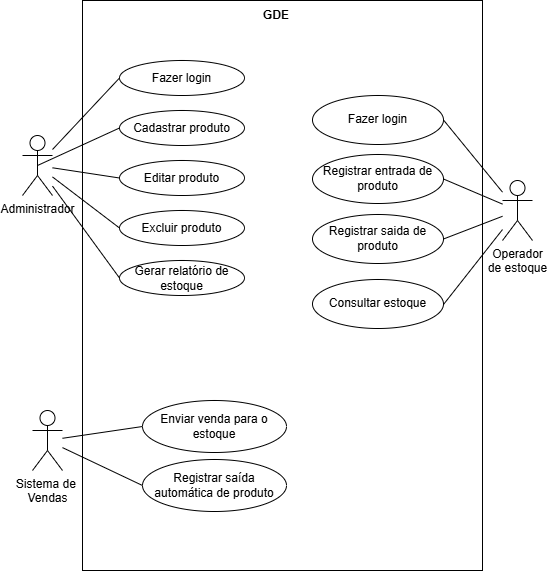

The diagram above was exported from draw.io. Its source (the exported page's mxGraphModel, read from the mxfile embedded in the PNG):
<mxGraphModel dx="1158" dy="586" grid="1" gridSize="10" guides="1" tooltips="1" connect="1" arrows="1" fold="1" page="1" pageScale="1" pageWidth="827" pageHeight="1169" math="0" shadow="0">
  <root>
    <mxCell id="0" />
    <mxCell id="1" parent="0" />
    <mxCell id="D2f12qAsYbyT0LWpYVg6-43" parent="1" style="rounded=0;whiteSpace=wrap;html=1;" value="" vertex="1">
      <mxGeometry height="570" width="400" x="220" y="20" as="geometry" />
    </mxCell>
    <mxCell id="D2f12qAsYbyT0LWpYVg6-1" parent="1" style="shape=umlActor;verticalLabelPosition=bottom;verticalAlign=top;html=1;outlineConnect=0;" value="Administrador" vertex="1">
      <mxGeometry height="60" width="30" x="160" y="155" as="geometry" />
    </mxCell>
    <mxCell id="D2f12qAsYbyT0LWpYVg6-2" parent="1" style="shape=umlActor;verticalLabelPosition=bottom;verticalAlign=top;html=1;outlineConnect=0;" value="Sistema de&amp;nbsp;&lt;br&gt;Vendas" vertex="1">
      <mxGeometry height="60" width="30" x="170" y="430" as="geometry" />
    </mxCell>
    <mxCell id="D2f12qAsYbyT0LWpYVg6-3" parent="1" style="shape=umlActor;verticalLabelPosition=bottom;verticalAlign=top;html=1;outlineConnect=0;" value="Operador &lt;br&gt;de estoque" vertex="1">
      <mxGeometry height="60" width="30" x="640" y="200" as="geometry" />
    </mxCell>
    <mxCell id="D2f12qAsYbyT0LWpYVg6-17" edge="1" parent="1" source="D2f12qAsYbyT0LWpYVg6-9" style="rounded=0;orthogonalLoop=1;jettySize=auto;html=1;exitX=1;exitY=0.5;exitDx=0;exitDy=0;endArrow=none;endFill=0;" target="D2f12qAsYbyT0LWpYVg6-1">
      <mxGeometry relative="1" as="geometry">
        <mxPoint x="200" y="180" as="targetPoint" />
      </mxGeometry>
    </mxCell>
    <mxCell id="D2f12qAsYbyT0LWpYVg6-9" parent="1" style="ellipse;whiteSpace=wrap;html=1;flipV=1;legacyAnchorPoints=0;flipH=1;" value="Fazer login" vertex="1">
      <mxGeometry height="35" width="125" x="257" y="80" as="geometry" />
    </mxCell>
    <mxCell id="D2f12qAsYbyT0LWpYVg6-10" parent="1" style="ellipse;whiteSpace=wrap;html=1;flipV=1;legacyAnchorPoints=0;flipH=1;" value="Cadastrar produto" vertex="1">
      <mxGeometry height="35" width="125" x="257" y="130" as="geometry" />
    </mxCell>
    <mxCell id="D2f12qAsYbyT0LWpYVg6-11" parent="1" style="ellipse;whiteSpace=wrap;html=1;flipV=1;legacyAnchorPoints=0;flipH=1;" value="Editar produto" vertex="1">
      <mxGeometry height="35" width="125" x="257" y="180" as="geometry" />
    </mxCell>
    <mxCell id="D2f12qAsYbyT0LWpYVg6-12" parent="1" style="ellipse;whiteSpace=wrap;html=1;flipV=1;legacyAnchorPoints=0;flipH=1;" value="Excluir produto" vertex="1">
      <mxGeometry height="35" width="125" x="257" y="230" as="geometry" />
    </mxCell>
    <mxCell id="D2f12qAsYbyT0LWpYVg6-13" parent="1" style="ellipse;whiteSpace=wrap;html=1;flipV=1;legacyAnchorPoints=0;flipH=1;" value="Gerar relatório de estoque" vertex="1">
      <mxGeometry height="35" width="125" x="257" y="280" as="geometry" />
    </mxCell>
    <mxCell id="D2f12qAsYbyT0LWpYVg6-19" edge="1" parent="1" source="D2f12qAsYbyT0LWpYVg6-1" style="rounded=0;orthogonalLoop=1;jettySize=auto;html=1;endArrow=none;endFill=0;entryX=1;entryY=0.5;entryDx=0;entryDy=0;exitX=0.5;exitY=0.5;exitDx=0;exitDy=0;exitPerimeter=0;" target="D2f12qAsYbyT0LWpYVg6-10">
      <mxGeometry relative="1" as="geometry">
        <mxPoint x="200" y="190" as="sourcePoint" />
        <mxPoint x="240" y="252" as="targetPoint" />
      </mxGeometry>
    </mxCell>
    <mxCell id="D2f12qAsYbyT0LWpYVg6-20" edge="1" parent="1" source="D2f12qAsYbyT0LWpYVg6-1" style="rounded=0;orthogonalLoop=1;jettySize=auto;html=1;endArrow=none;endFill=0;entryX=1;entryY=0.5;entryDx=0;entryDy=0;" target="D2f12qAsYbyT0LWpYVg6-11">
      <mxGeometry relative="1" as="geometry">
        <mxPoint x="200" y="198" as="sourcePoint" />
        <mxPoint x="230" y="282" as="targetPoint" />
      </mxGeometry>
    </mxCell>
    <mxCell id="D2f12qAsYbyT0LWpYVg6-21" edge="1" parent="1" source="D2f12qAsYbyT0LWpYVg6-12" style="rounded=0;orthogonalLoop=1;jettySize=auto;html=1;exitX=1;exitY=0.5;exitDx=0;exitDy=0;endArrow=none;endFill=0;" target="D2f12qAsYbyT0LWpYVg6-1">
      <mxGeometry relative="1" as="geometry">
        <mxPoint x="287" y="250" as="sourcePoint" />
        <mxPoint x="200" y="210" as="targetPoint" />
      </mxGeometry>
    </mxCell>
    <mxCell id="D2f12qAsYbyT0LWpYVg6-22" edge="1" parent="1" source="D2f12qAsYbyT0LWpYVg6-13" style="rounded=0;orthogonalLoop=1;jettySize=auto;html=1;exitX=1;exitY=0.5;exitDx=0;exitDy=0;endArrow=none;endFill=0;" target="D2f12qAsYbyT0LWpYVg6-1">
      <mxGeometry relative="1" as="geometry">
        <mxPoint x="297" y="290" as="sourcePoint" />
        <mxPoint x="240" y="372" as="targetPoint" />
      </mxGeometry>
    </mxCell>
    <mxCell id="D2f12qAsYbyT0LWpYVg6-25" parent="1" style="ellipse;whiteSpace=wrap;html=1;flipV=1;legacyAnchorPoints=0;flipH=1;" value="Fazer login" vertex="1">
      <mxGeometry height="49" width="131" x="450" y="115" as="geometry" />
    </mxCell>
    <mxCell id="D2f12qAsYbyT0LWpYVg6-26" parent="1" style="ellipse;whiteSpace=wrap;html=1;flipV=1;legacyAnchorPoints=0;flipH=1;" value="Registrar entrada de produto" vertex="1">
      <mxGeometry height="49" width="131" x="450" y="174" as="geometry" />
    </mxCell>
    <mxCell id="D2f12qAsYbyT0LWpYVg6-27" parent="1" style="ellipse;whiteSpace=wrap;html=1;flipV=1;legacyAnchorPoints=0;flipH=1;" value="Registrar saida de produto" vertex="1">
      <mxGeometry height="49" width="131" x="450" y="234" as="geometry" />
    </mxCell>
    <mxCell id="D2f12qAsYbyT0LWpYVg6-28" parent="1" style="ellipse;whiteSpace=wrap;html=1;flipV=1;legacyAnchorPoints=0;flipH=1;" value="Consultar estoque" vertex="1">
      <mxGeometry height="49" width="131" x="450" y="299" as="geometry" />
    </mxCell>
    <mxCell id="D2f12qAsYbyT0LWpYVg6-31" edge="1" parent="1" source="D2f12qAsYbyT0LWpYVg6-3" style="rounded=0;orthogonalLoop=1;jettySize=auto;html=1;endArrow=none;endFill=0;entryX=0;entryY=0.5;entryDx=0;entryDy=0;" target="D2f12qAsYbyT0LWpYVg6-25">
      <mxGeometry relative="1" as="geometry">
        <mxPoint x="677" y="140" as="sourcePoint" />
        <mxPoint x="610" y="211" as="targetPoint" />
      </mxGeometry>
    </mxCell>
    <mxCell id="D2f12qAsYbyT0LWpYVg6-32" edge="1" parent="1" source="D2f12qAsYbyT0LWpYVg6-3" style="rounded=0;orthogonalLoop=1;jettySize=auto;html=1;endArrow=none;endFill=0;entryX=0;entryY=0.5;entryDx=0;entryDy=0;" target="D2f12qAsYbyT0LWpYVg6-26">
      <mxGeometry relative="1" as="geometry">
        <mxPoint x="630" y="230" as="sourcePoint" />
        <mxPoint x="590" y="271" as="targetPoint" />
      </mxGeometry>
    </mxCell>
    <mxCell id="D2f12qAsYbyT0LWpYVg6-33" edge="1" parent="1" source="D2f12qAsYbyT0LWpYVg6-3" style="rounded=0;orthogonalLoop=1;jettySize=auto;html=1;endArrow=none;endFill=0;entryX=0;entryY=0.5;entryDx=0;entryDy=0;" target="D2f12qAsYbyT0LWpYVg6-27">
      <mxGeometry relative="1" as="geometry">
        <mxPoint x="657" y="270" as="sourcePoint" />
        <mxPoint x="590" y="341" as="targetPoint" />
      </mxGeometry>
    </mxCell>
    <mxCell id="D2f12qAsYbyT0LWpYVg6-34" edge="1" parent="1" source="D2f12qAsYbyT0LWpYVg6-3" style="rounded=0;orthogonalLoop=1;jettySize=auto;html=1;endArrow=none;endFill=0;">
      <mxGeometry relative="1" as="geometry">
        <mxPoint x="677" y="320" as="sourcePoint" />
        <mxPoint x="581" y="324" as="targetPoint" />
      </mxGeometry>
    </mxCell>
    <mxCell id="D2f12qAsYbyT0LWpYVg6-35" parent="1" style="ellipse;whiteSpace=wrap;html=1;flipV=1;legacyAnchorPoints=0;flipH=1;" value="Enviar venda para o estoque" vertex="1">
      <mxGeometry height="52" width="144" x="280" y="420" as="geometry" />
    </mxCell>
    <mxCell id="D2f12qAsYbyT0LWpYVg6-36" parent="1" style="ellipse;whiteSpace=wrap;html=1;flipV=1;legacyAnchorPoints=0;flipH=1;" value="Registrar saída automática de produto" vertex="1">
      <mxGeometry height="52" width="144" x="280" y="479" as="geometry" />
    </mxCell>
    <mxCell id="D2f12qAsYbyT0LWpYVg6-40" edge="1" parent="1" source="D2f12qAsYbyT0LWpYVg6-35" style="rounded=0;orthogonalLoop=1;jettySize=auto;html=1;endArrow=none;endFill=0;exitX=1;exitY=0.5;exitDx=0;exitDy=0;" target="D2f12qAsYbyT0LWpYVg6-2">
      <mxGeometry relative="1" as="geometry">
        <mxPoint x="260" y="440" as="sourcePoint" />
        <mxPoint x="230" y="515" as="targetPoint" />
      </mxGeometry>
    </mxCell>
    <mxCell id="D2f12qAsYbyT0LWpYVg6-41" edge="1" parent="1" source="D2f12qAsYbyT0LWpYVg6-36" style="rounded=0;orthogonalLoop=1;jettySize=auto;html=1;endArrow=none;endFill=0;exitX=1;exitY=0.5;exitDx=0;exitDy=0;" target="D2f12qAsYbyT0LWpYVg6-2">
      <mxGeometry relative="1" as="geometry">
        <mxPoint x="330" y="480" as="sourcePoint" />
        <mxPoint x="250" y="492" as="targetPoint" />
      </mxGeometry>
    </mxCell>
    <mxCell id="D2f12qAsYbyT0LWpYVg6-45" parent="1" style="text;html=1;whiteSpace=wrap;strokeColor=none;fillColor=none;align=center;verticalAlign=middle;rounded=0;" value="&lt;b&gt;GDE&lt;/b&gt;" vertex="1">
      <mxGeometry height="30" width="60" x="384" y="20" as="geometry" />
    </mxCell>
  </root>
</mxGraphModel>